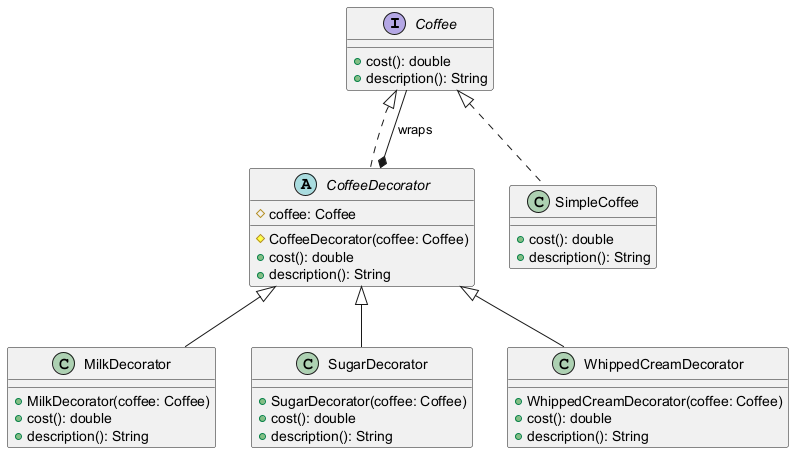

The diagram above was rendered by PlantUML. Its source (embedded in the PNG):
@startuml
interface Coffee {
  +cost(): double
  +description(): String
}
abstract class CoffeeDecorator {
  #coffee: Coffee
  #CoffeeDecorator(coffee: Coffee)
  +cost(): double
  +description(): String
}
class SimpleCoffee {
  +cost(): double
  +description(): String
}
class MilkDecorator {
  +MilkDecorator(coffee: Coffee)
  +cost(): double
  +description(): String
}
class SugarDecorator {
  +SugarDecorator(coffee: Coffee)
  +cost(): double
  +description(): String
}
class WhippedCreamDecorator {
  +WhippedCreamDecorator(coffee: Coffee)
  +cost(): double
  +description(): String
}
Coffee <|.. SimpleCoffee
Coffee <|.. CoffeeDecorator
CoffeeDecorator <|-- MilkDecorator
CoffeeDecorator <|-- SugarDecorator
CoffeeDecorator <|-- WhippedCreamDecorator
CoffeeDecorator *-- Coffee : wraps
@enduml